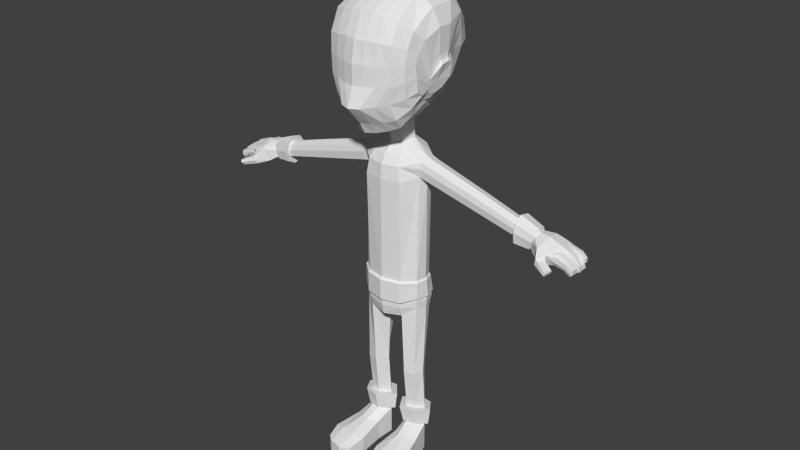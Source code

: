 # Source: char.blend  (saved by Blender 2.72.0; exported with 4.5.12 LTS)
import bpy
from mathutils import Matrix  # noqa: F401  (used for matrix-valued properties, if any)

bpy.ops.wm.read_factory_settings(use_empty=True)
scene = bpy.context.scene
scene.name = 'Scene'

# ---- collections
col_collection_1 = bpy.data.collections.new('Collection 1'); scene.collection.children.link(col_collection_1)

# ---- world
world_world = bpy.data.worlds.new('World'); scene.world = world_world
world_world.color = (0.05088, 0.05088, 0.05088)
world_world.use_sun_shadow = False
world_world.sun_shadow_jitter_overblur = 0.0
world_world.cycles.sampling_method = 'MANUAL'
world_world.cycles.sample_map_resolution = 256

# ---- meshes
me_cube_001 = bpy.data.meshes.new('Cube.001')
me_cube_001.from_pydata([(0.6616, 0.5192, 6.487), (0.6836, -0.2761, 6.095), (0.7421, 0.4215, 6.826), (0.6809, -0.3187, 6.49), (0.0, 1.26, 7.329), (0.3584, 0.8566, 7.137), (0.5, 0.9825, 6.481), (0.0, 1.136, 6.512), (0.5, -0.6282, 6.468), (0.0, -0.7846, 6.467), (0.0, -0.8876, 5.89), (0.4542, -0.5962, 5.949), (0.7792, 0.2812, 6.918), (0.7792, 0.04545, 6.918), (0.7359, -0.1903, 6.79), (0.5901, -0.0896, 5.91), (0.5685, 0.08038, 5.865), (0.5874, 0.3644, 5.993), (0.0, 0.9361, 5.851), (0.0, -0.2432, 5.364), (0.0, -0.5548, 5.447), (0.4053, 0.7188, 5.89), (0.3349, 0.1871, 5.58), (0.4667, -0.3647, 5.577), (0.4536, 0.5, 7.333), (0.4536, 0.0, 7.333), (0.5185, -0.4616, 7.06), (0.0, 0.5, 7.533), (0.0, 0.0, 7.445), (0.0, -0.5878, 7.127), (0.7283, 0.07657, 6.194), (0.0, 0.5091, 5.586), (0.0, -0.01006, 5.145), (0.2029, 0.2724, 5.173), (0.0, 0.4274, 5.163), (0.0, 0.4003, 5.515), (0.2122, 0.2347, 5.507), (0.0, -0.01065, 5.417), (0.2235, -0.01847, 5.422), (0.1428, 0.08606, 5.152), (0.1474, 0.08478, 5.462), (0.1367, 0.3301, 5.51), (0.1273, 0.3648, 5.166), (0.2086, 0.3994, 5.595), (0.5117, 0.04766, 4.947), (0.0, 0.5058, 5.043), (0.5117, 0.2849, 4.984), (0.2489, 0.4751, 5.043), (0.0, -0.144, 5.01), (0.5003, 0.02671, 4.849), (0.0, 0.5347, 4.881), (0.5003, 0.3571, 4.877), (0.264, 0.504, 4.881), (0.0, -0.2206, 4.881), (0.4612, 0.004932, 2.604), (0.0, 0.5012, 2.537), (0.4612, 0.308, 2.527), (0.2427, 0.4418, 2.528), (0.0, -0.1947, 2.451), (0.264, -0.1684, 4.881), (0.2834, -0.1165, 2.478), (0.4515, -0.01456, 1.449), (0.4515, 0.2246, 1.449), (0.2819, 0.236, 1.449), (0.2819, -0.06301, 1.449), (0.2794, 0.08323, 5.515), (0.1728, 0.1675, 5.165), (0.1798, 0.1405, 5.484), (0.5212, 0.1483, 5.018), (0.5135, 0.1682, 2.573), (0.0, 0.1639, 2.451), (0.1623, 0.1696, 2.486), (0.5147, 0.1105, 1.449), (0.162, 0.1129, 1.449), (0.5114, 0.169, 4.652), (0.465, 0.3178, 4.704), (0.4649, 0.04648, 4.718), (0.5754, 0.02535, 4.823), (0.297, -0.1918, 4.651), (0.0, -0.2423, 4.656), (0.4188, 0.03188, 0.4969), (0.4188, 0.2797, 0.3948), (0.2819, 0.2911, 0.3948), (0.2819, 0.008017, 0.4969), (0.5147, 0.1656, 0.4508), (0.162, 0.1681, 0.4411), (0.4188, 0.03188, -0.0009736), (0.4188, 0.2797, -0.0009736), (0.2819, 0.2911, -0.0009736), (0.2819, 0.008017, -0.0009736), (0.5147, 0.1656, -0.0009736), (0.162, 0.1681, -0.0009736), (0.4271, -0.2404, 0.3922), (0.3195, -0.2592, 0.3922), (0.5802, -0.1354, 0.3357), (0.1779, -0.1334, 0.3357), (0.4271, -0.2404, -0.0009736), (0.3195, -0.2592, -0.0009736), (0.5802, -0.1354, -0.0009736), (0.1779, -0.1334, -0.0009736), (0.5165, -0.5868, 0.3141), (0.3038, -0.6056, 0.3141), (0.6839, -0.5451, 0.2722), (0.1405, -0.5432, 0.2722), (0.4695, -0.7399, -0.0009736), (0.3618, -0.7587, -0.0009736), (0.6839, -0.5451, -0.0009736), (0.1405, -0.5432, -0.0009736), (0.5514, -0.8386, 0.2092), (0.3358, -0.8924, 0.2092), (0.6453, -0.7629, 0.2092), (0.1871, -0.8195, 0.2092), (0.5514, -0.8386, -0.0009736), (0.3358, -0.8924, -0.0009736), (0.6453, -0.7629, -0.0009736), (0.1871, -0.8195, -0.0009736), (0.282, -0.06323, 1.535), (0.2799, 0.2461, 1.502), (0.452, 0.2288, 1.504), (0.4523, -0.008782, 1.529), (0.162, 0.1166, 1.516), (0.5146, 0.1141, 1.516), (0.2819, -0.05227, 1.364), (0.162, 0.1176, 1.388), (0.5147, 0.1152, 1.388), (0.4478, -0.006714, 1.37), (0.2819, 0.2408, 1.406), (0.4497, 0.2294, 1.405), (2.385, 0.2591, 4.462), (2.381, 0.05712, 4.426), (2.396, 0.1439, 4.486), (2.357, 0.325, 4.375), (2.325, 0.05963, 4.238), (2.306, 0.1677, 4.187), (2.316, 0.2934, 4.233), (2.357, 0.04036, 4.344), (0.5512, 0.312, 4.684), (0.5423, 0.1674, 4.634), (0.5536, 0.04508, 4.698), (0.5802, 0.3512, 4.85), (0.6038, 0.1467, 4.985), (0.592, 0.04625, 4.918), (0.5984, 0.2778, 4.954), (2.558, 0.3111, 4.433), (2.545, -0.02906, 4.401), (2.57, 0.1318, 4.46), (2.519, 0.3526, 4.342), (2.462, -0.03094, 4.167), (2.438, 0.1649, 4.162), (2.457, 0.3391, 4.232), (2.509, -0.07823, 4.365), (2.711, 0.3437, 4.369), (2.698, -0.04109, 4.337), (2.723, 0.1329, 4.396), (2.672, 0.3712, 4.321), (2.615, -0.02988, 4.124), (2.591, 0.166, 4.16), (2.61, 0.3577, 4.206), (2.662, -0.1035, 4.317), (2.561, -0.1926, 4.149), (2.589, -0.2272, 4.275), (2.648, -0.09589, 4.139), (2.675, -0.1305, 4.249), (2.758, -0.286, 4.108), (2.795, -0.3122, 4.181), (2.786, -0.1684, 4.121), (2.809, -0.1847, 4.186), (2.805, 0.3469, 4.332), (2.792, -0.04753, 4.3), (2.816, 0.1351, 4.36), (2.768, 0.3624, 4.28), (2.733, -0.0182, 4.163), (2.706, 0.1726, 4.142), (2.746, 0.3465, 4.205), (2.75, -0.05036, 4.227), (2.803, 0.07325, 4.33), (2.811, 0.2269, 4.349), (2.734, 0.1081, 4.14), (2.727, 0.2387, 4.171), (3.027, 0.3366, 4.226), (3.039, -0.04381, 4.187), (3.021, 0.3499, 4.178), (3.003, -0.03918, 4.092), (2.982, 0.3497, 4.134), (3.035, -0.05141, 4.122), (3.039, 0.06602, 4.188), (3.024, 0.243, 4.228), (3.003, 0.06308, 4.089), (2.982, 0.2447, 4.128), (3.055, 0.1473, 4.198), (3.016, 0.1519, 4.1), (3.065, 0.08071, 4.2), (3.065, 0.2048, 4.207), (2.997, 0.09471, 4.094), (3.006, 0.2088, 4.092), (2.754, 0.08928, 4.219), (3.034, 0.07154, 4.118), (3.072, 0.07953, 4.131), (2.76, 0.2289, 4.242), (3.021, 0.2272, 4.179), (3.072, 0.2249, 4.139), (2.94, 0.08963, 4.276), (2.917, -0.04922, 4.184), (2.954, 0.1963, 4.278), (2.937, -0.05063, 4.243), (2.952, 0.1422, 4.288), (2.918, 0.08284, 4.228), (2.923, 0.22, 4.2), (2.947, 0.2587, 4.302), (2.943, 0.06213, 4.251), (2.905, 0.3581, 4.249), (2.94, 0.3529, 4.289), (2.899, 0.2273, 4.225), (2.926, 0.06597, 4.185), (2.892, 0.05986, 4.144), (2.903, -0.03316, 4.147), (2.902, 0.155, 4.156), (2.912, 0.2076, 4.173), (2.893, 0.1016, 4.169), (2.857, 0.2438, 4.173), (2.86, 0.3683, 4.206), (2.339, 0.2951, 4.249), (2.371, 0.3219, 4.366), (2.364, 0.02976, 4.345), (2.336, 0.0489, 4.244), (2.321, 0.1675, 4.202), (2.401, 0.1475, 4.471), (2.386, 0.05003, 4.419), (2.4, 0.2604, 4.444), (3.066, 0.1483, 4.135), (2.807, 0.2957, 4.354), (2.944, 0.3049, 4.301), (3.036, 0.299, 4.174), (3.031, 0.2947, 4.229), (2.982, 0.3078, 4.124), (2.858, 0.3184, 4.179), (2.738, 0.3174, 4.19), (2.897, 0.02249, 4.137), (3.003, 0.0158, 4.09), (3.039, 0.01321, 4.188), (2.797, 0.01368, 4.329), (2.941, 0.009364, 4.255), (3.035, 0.01155, 4.12), (2.734, 0.03817, 4.154), (0.4613, 0.004776, 2.616), (0.4615, 0.3094, 2.537), (0.0, -0.1955, 2.464), (0.2836, -0.1176, 2.49), (0.5139, 0.1682, 2.584), (0.2436, 0.4432, 2.539), (0.0, 0.5027, 2.547), (0.2834, -0.1154, 2.459), (0.2434, 0.4379, 2.507), (0.461, 0.3064, 2.506), (0.461, 0.004655, 2.478), (0.1623, 0.1686, 2.466), (0.5136, 0.1672, 2.501), (0.162, 0.167, 0.7594), (0.4195, 0.03103, 0.7975), (0.2819, 0.29, 0.7405), (0.4195, 0.2786, 0.7405), (0.2819, 0.006703, 0.7973), (0.5147, 0.1645, 0.7689), (0.162, 0.1681, 0.01317), (0.5147, 0.1656, 0.01348), (0.2819, 0.2911, 0.01169), (0.4188, 0.2797, 0.01169), (0.1779, -0.1334, 0.009799), (0.5802, -0.1354, 0.009799), (0.1405, -0.5432, 0.007769), (0.6839, -0.5451, 0.007769), (0.3358, -0.8924, 0.005751), (0.1871, -0.8195, 0.005751), (0.6453, -0.7629, 0.005751), (0.5514, -0.8386, 0.005751), (0.5147, 0.1656, 0.4265), (0.5802, -0.1354, 0.3176), (0.6839, -0.5451, 0.2575), (0.3358, -0.8924, 0.1979), (0.6453, -0.7629, 0.1979), (0.162, 0.1681, 0.4173), (0.2819, 0.2911, 0.3735), (0.4188, 0.2797, 0.3735), (0.1779, -0.1334, 0.3176), (0.1405, -0.5432, 0.2575), (0.1871, -0.8195, 0.1979), (0.5514, -0.8386, 0.1979), (0.5144, 0.02646, 4.844), (0.4816, 0.04622, 4.714), (0.5367, 0.148, 5.012), (0.4812, 0.3167, 4.7), (0.5172, 0.1687, 4.648), (0.5153, 0.356, 4.872), (0.5268, 0.04739, 4.942), (0.528, 0.2836, 4.979), (0.2118, 0.2363, 5.492), (0.0, -0.01062, 5.405), (0.0, 0.4014, 5.499), (0.1472, 0.08484, 5.448), (0.1363, 0.3316, 5.495), (0.1795, 0.1417, 5.47), (0.2033, 0.2708, 5.187), (0.0, -0.01009, 5.157), (0.1429, 0.08601, 5.165), (0.1731, 0.1664, 5.178), (0.0, 0.4263, 5.178), (0.1277, 0.3633, 5.18), (0.2369, -0.09448, 5.001), (2.66, -0.1005, 4.189), (2.573, -0.226, 4.204), (2.807, -0.1658, 4.155), (2.786, -0.3177, 4.145), (2.461, 0.341, 4.239), (2.618, -0.03362, 4.135), (2.614, 0.3596, 4.214), (2.734, -0.02028, 4.168), (2.747, 0.3485, 4.209), (2.729, 0.2381, 4.175), (3.005, -0.03997, 4.094), (2.984, 0.3497, 4.135), (2.984, 0.2436, 4.13), (3.01, 0.2098, 4.096), (2.736, 0.1069, 4.146), (3.005, 0.06363, 4.091), (3.002, 0.09373, 4.097), (2.895, 0.06026, 4.147), (2.904, -0.03419, 4.149), (2.913, 0.2084, 4.175), (2.894, 0.1003, 4.173), (2.863, 0.3686, 4.209), (2.86, 0.2428, 4.176), (3.019, 0.1517, 4.103), (2.985, 0.3073, 4.126), (3.005, 0.01552, 4.092), (2.554, 0.3229, 4.424), (2.707, 0.3481, 4.364), (2.788, -0.04782, 4.293), (2.801, 0.351, 4.326), (2.798, 0.07488, 4.319), (3.038, -0.04458, 4.18), (3.023, 0.3388, 4.221), (3.038, 0.06658, 4.181), (3.066, 0.08059, 4.193), (2.935, -0.05049, 4.237), (2.942, 0.06252, 4.244), (2.806, 0.2271, 4.338), (3.021, 0.2414, 4.223), (3.066, 0.2068, 4.2), (2.951, 0.1987, 4.27), (2.937, 0.08894, 4.271), (2.937, 0.3559, 4.285), (2.942, 0.2428, 4.294), (2.641, -0.06963, 4.229), (3.056, 0.1474, 4.191), (3.028, 0.2951, 4.223), (3.038, 0.01305, 4.181), (2.649, -0.09788, 4.146), (2.562, -0.1945, 4.156), (2.787, -0.1695, 4.126), (2.76, -0.2877, 4.113), (2.585, -0.2226, 4.259), (2.672, -0.1261, 4.235), (2.806, -0.1828, 4.179), (2.791, -0.3092, 4.172), (2.716, -0.2663, 4.117), (2.757, -0.1531, 4.125), (2.781, -0.1732, 4.199), (2.751, -0.2943, 4.201), (2.769, -0.1521, 4.162), (2.734, -0.2983, 4.157), (2.758, -0.1544, 4.13), (2.719, -0.268, 4.122), (2.778, -0.1709, 4.191), (2.747, -0.2909, 4.19), (0.6493, -0.009406, 6.02), (0.7214, -0.05592, 6.358), (0.7658, 0.2567, 6.542), (0.6986, -0.05652, 6.206), (0.6359, 0.2393, 6.012), (0.7654, 0.07557, 6.529), (0.674, 0.3467, 6.201), (0.6182, 0.08151, 5.917), (0.6676, -0.0334, 6.081), (0.7161, 0.3744, 6.478), (0.7554, 0.006265, 6.305), (0.8, 0.2987, 6.388), (0.8102, 0.2145, 6.437), (0.809, 0.08149, 6.415), (0.7119, 0.2035, 6.052), (0.7664, 0.3017, 6.187), (0.6598, 0.08646, 5.985), (0.7753, 0.2327, 6.478), (0.7745, 0.08324, 6.461), (0.6493, 0.08844, 5.966), (0.7639, 0.3287, 6.425), (0.7328, -0.01593, 6.325), (0.6833, 0.2192, 6.043), (0.7278, 0.3174, 6.197), (0.6738, -0.1612, 6.024), (0.0, -0.6462, 5.615), (0.4976, -0.4807, 5.722), (0.6858, -0.2974, 6.292), (0.4807, -0.6352, 6.208), (0.0, -0.7862, 6.179), (0.6831, -0.04496, 6.144), (0.691, -0.2545, 6.64), (0.5103, -0.6099, 6.764), (0.0, -0.732, 6.793), (0.71, -0.05622, 6.282), (0.1647, 1.062, 7.319), (0.3301, 0.9807, 7.237), (0.3362, 1.066, 6.495), (0.1647, 1.119, 6.506), (0.3362, -0.6973, 6.471), (0.1647, -0.7509, 6.47), (0.149, -0.834, 5.896), (0.3048, -0.6967, 5.916), (0.1532, -0.5029, 5.465), (0.3133, -0.4377, 5.51), (0.1537, 0.9039, 5.867), (0.2784, 0.8008, 5.867), (0.3301, -0.5419, 7.1), (0.1647, -0.572, 7.129), (0.3301, 0.002815, 7.396), (0.1647, 0.002815, 7.44), (0.3301, 0.5174, 7.396), (0.1647, 0.5174, 7.528), (0.1639, -0.6054, 5.63), (0.3346, -0.5486, 5.667), (0.1581, -0.7544, 6.183), (0.323, -0.7026, 6.193), (0.3432, -0.6667, 6.785), (0.1682, -0.7086, 6.795), (0.2577, -0.3144, 5.469), (0.1481, 0.6543, 5.672), (0.6678, 0.6391, 6.982), (0.6053, -0.4362, 6.022), (0.6173, 0.7509, 6.484), (0.6269, -0.4734, 6.479), (0.5648, -0.2271, 5.744), (0.4881, 0.1338, 5.722), (0.5373, 0.5595, 5.919), (0.6643, -0.3452, 6.925), (0.678, 0.02273, 7.171), (0.678, 0.3906, 7.171), (0.6222, -0.3209, 5.873), (0.6197, -0.4663, 6.25), (0.6371, -0.4322, 6.702), (0.06681, 0.8071, 7.527), (0.4717, 0.5997, 7.278), (0.2742, 0.6412, 7.404), (0.0, 0.8244, 7.531), (0.1176, 1.139, 7.492), (0.0, 1.213, 7.429), (0.1424, 0.9405, 7.427), (0.3858, 0.7676, 7.186), (0.7019, 0.4704, 6.657), (0.0, 1.037, 6.877), (0.5093, 0.9195, 6.809), (0.6951, 0.3606, 6.339), (0.7832, 0.3002, 6.288), (0.7458, 0.323, 6.311), (0.1647, 1.03, 6.868), (0.3331, 0.9893, 6.845), (0.6425, 0.695, 6.733), (0.0, 1.056, 7.291), (0.1371, 0.9829, 7.213), (0.1647, 1.01, 7.263), (0.4144, 0.8799, 7.016), (1.42, 0.2941, 4.469), (1.411, 0.1679, 4.425), (1.422, 0.0612, 4.481), (1.449, 0.3283, 4.613), (1.444, 0.04399, 4.589), (1.461, 0.06223, 4.671), (1.473, 0.1499, 4.73), (1.467, 0.2642, 4.703), (2.104, 0.2739, 4.302), (2.103, 0.1631, 4.264), (2.108, 0.0555, 4.411), (2.112, 0.1492, 4.537), (2.105, 0.06991, 4.314), (2.109, 0.3048, 4.431), (2.11, 0.072, 4.485), (2.111, 0.2492, 4.512), (2.383, 0.2751, 4.482), (2.378, 0.04086, 4.44), (2.395, 0.1415, 4.509), (2.351, 0.3516, 4.381), (2.314, 0.04378, 4.222), (2.292, 0.1691, 4.162), (2.303, 0.3149, 4.216), (2.351, 0.02142, 4.345), (2.09, 0.3468, 4.232), (2.088, 0.1613, 4.168), (2.095, -0.01867, 4.415), (2.102, 0.1381, 4.624), (2.09, 0.005442, 4.252), (2.097, 0.3985, 4.447), (2.099, 0.008942, 4.538), (2.101, 0.3055, 4.583), (2.324, 0.05796, 4.237), (2.315, 0.2957, 4.231), (2.356, 0.3278, 4.376), (2.38, 0.0554, 4.427), (2.356, 0.03836, 4.344), (2.305, 0.1678, 4.184), (2.395, 0.1437, 4.488), (2.385, 0.2608, 4.464), (2.305, 0.3122, 4.218), (2.378, 0.04289, 4.438), (2.383, 0.2731, 4.479), (2.315, 0.04576, 4.224), (2.351, 0.3482, 4.38), (2.351, 0.02379, 4.345), (2.294, 0.1689, 4.165), (2.395, 0.1418, 4.506), (2.098, 0.3029, 4.581), (2.092, -0.01612, 4.415), (2.096, 0.01105, 4.536), (2.099, 0.1382, 4.621), (2.087, 0.007608, 4.255), (2.085, 0.161, 4.172), (2.094, 0.3945, 4.447), (2.087, 0.3436, 4.235), (2.111, 0.2518, 4.515), (2.11, 0.06928, 4.487), (2.105, 0.06713, 4.312), (2.109, 0.309, 4.431), (2.105, 0.2772, 4.299), (2.108, 0.05229, 4.411), (2.112, 0.1488, 4.54), (2.103, 0.1631, 4.26), (2.099, 0.06981, 4.315), (2.103, 0.3049, 4.431), (2.105, 0.07191, 4.485), (2.106, 0.2493, 4.512), (2.099, 0.274, 4.303), (2.098, 0.1631, 4.264), (2.102, 0.05539, 4.412), (2.106, 0.1492, 4.537), (0.2765, 0.4302, 3.075), (0.0, 0.5095, 3.075), (0.4678, 0.001825, 3.075), (0.439, 0.3196, 3.075), (0.0, -0.2265, 3.075), (0.2898, -0.1603, 3.075), (0.5001, 0.1685, 3.075), (0.2749, 0.4877, 2.715), (0.0, 0.5516, 2.716), (0.4668, -0.0002969, 2.722), (0.4706, 0.357, 2.715), (0.0, -0.2215, 2.597), (0.2875, -0.1551, 2.624), (0.5266, 0.1685, 2.719), (0.4472, -0.01716, 0.5331), (0.4472, 0.3279, 0.4037), (0.2565, 0.3438, 0.4037), (0.2565, -0.05038, 0.5331), (0.5807, 0.169, 0.4851), (0.08959, 0.1725, 0.4716), (0.05363, 0.1755, 0.755), (0.4623, -0.07266, 0.8226), (0.2439, 0.4003, 0.7272), (0.4624, 0.3794, 0.7271), (0.2439, -0.1171, 0.8224), (0.6135, 0.171, 0.7701), (0.2819, 0.005618, 0.8078), (0.5147, 0.1636, 0.7803), (0.162, 0.1661, 0.771), (0.42, 0.03034, 0.808), (0.2819, 0.2891, 0.7527), (0.42, 0.2777, 0.7527), (0.05363, 0.1756, 0.7392), (0.4622, -0.07259, 0.8068), (0.2439, 0.4004, 0.7112), (0.4623, 0.3795, 0.7111), (0.2439, -0.117, 0.8066), (0.6135, 0.1711, 0.7542), (0.08959, 0.1724, 0.4757), (0.4472, -0.01718, 0.5372), (0.2565, 0.3438, 0.4078), (0.4472, 0.3279, 0.4078), (0.2565, -0.0504, 0.5372), (0.5807, 0.169, 0.4892), (0.4227, 0.2864, 0.4018), (0.2784, 0.2984, 0.4018), (0.5238, 0.1661, 0.4555), (0.4227, 0.02512, 0.5019), (0.2784, -3.152e-05, 0.5019), (0.152, 0.1687, 0.4453), (0.5256, 0.1698, 3.051), (0.2934, -0.1935, 3.051), (0.0, -0.2665, 3.051), (0.4581, 0.3368, 3.051), (0.49, -0.01432, 3.051), (0.0, 0.5465, 3.051), (0.2787, 0.4589, 3.051), (0.0, 0.538, 2.763), (0.518, 0.1685, 2.763), (0.4604, 0.3449, 2.763), (0.2882, -0.1568, 2.692), (0.2754, 0.4691, 2.763), (0.0, -0.2231, 2.692), (0.4671, 0.000389, 2.763), (0.0, 0.578, 2.784), (0.5455, 0.1698, 2.784), (0.4818, 0.3647, 2.784), (0.2916, -0.1895, 2.723), (0.2775, 0.5019, 2.784), (0.0, -0.2628, 2.723), (0.4892, -0.01591, 2.784)], [], [(464, 456, 0, 437), (441, 437, 0, 17), (463, 458, 6, 411), (446, 402, 11, 436), (429, 403, 10, 415), (420, 411, 6, 21), (435, 5, 455), (452, 409, 4, 453), (445, 439, 15, 398), (439, 440, 16, 15), (440, 441, 17, 16), (428, 418, 23, 400), (20, 19, 417), (305, 306, 42, 34), (447, 442, 26, 406), (442, 443, 25, 26), (443, 444, 24, 25), (432, 422, 29, 407), (422, 424, 28, 29), (424, 426, 27, 28), (22, 43, 21), (38, 65, 22, 23), (21, 434, 420), (390, 388, 30), (30, 374, 390), (382, 374, 30), (387, 384, 30), (386, 387, 30), (385, 386, 30), (388, 389, 30), (401, 1, 382, 404), (377, 30, 384), (389, 460, 385, 30), (34, 42, 47, 45), (303, 302, 32, 39), (22, 36, 41), (38, 19, 37, 40), (304, 303, 39, 66), (65, 38, 40, 67), (19, 38, 433), (306, 301, 33, 42), (35, 31, 41), (43, 22, 41), (21, 43, 434), (31, 43, 41), (66, 39, 44, 68), (45, 47, 52, 50), (42, 33, 46, 47), (33, 66, 68, 46), (117, 118, 62, 63), (221, 312, 149), (70, 55, 57, 71), (248, 244, 54, 69), (250, 249, 57, 55), (59, 53, 79, 78), (39, 32, 48, 307), (44, 307, 59, 49), (120, 117, 63, 73), (262, 258, 562, 566), (121, 119, 61, 72), (247, 60, 54, 244), (301, 304, 66, 33), (22, 65, 67, 36), (58, 70, 71, 60), (245, 248, 69, 56), (116, 120, 73, 64), (261, 257, 561, 565), (118, 121, 72, 62), (52, 51, 75), (247, 246, 58, 60), (258, 261, 565, 562), (259, 260, 564, 563), (91, 89, 97, 99), (263, 91, 99, 267), (257, 259, 563, 561), (91, 88, 87, 90), (260, 262, 566, 564), (80, 83, 93, 92), (89, 91, 90, 86), (265, 266, 87, 88), (263, 265, 88, 91), (89, 86, 96, 97), (266, 264, 90, 87), (275, 84, 94, 276), (99, 97, 105, 107), (267, 99, 107, 269), (276, 94, 102, 277), (86, 90, 98, 96), (97, 96, 104, 105), (83, 85, 95, 93), (84, 80, 92, 94), (92, 93, 101, 100), (107, 105, 113, 115), (269, 107, 115, 272), (277, 102, 110, 279), (96, 98, 106, 104), (105, 104, 112, 113), (93, 95, 103, 101), (94, 92, 100, 102), (100, 101, 109, 108), (273, 274, 112, 114), (271, 272, 115, 113), (286, 278, 271, 274), (104, 106, 114, 112), (252, 253, 118, 117), (101, 103, 111, 109), (102, 100, 108, 110), (254, 251, 116, 119), (541, 52, 75, 544), (256, 254, 119, 121), (253, 256, 121, 118), (255, 252, 117, 120), (63, 62, 127, 126), (61, 64, 122, 125), (251, 255, 120, 116), (57, 249, 245, 56), (72, 61, 125, 124), (62, 72, 124, 127), (73, 63, 126, 123), (64, 73, 123, 122), (553, 247, 244, 550), (518, 521, 497, 495), (515, 512, 489, 490), (521, 522, 494, 497), (517, 520, 496, 500), (292, 294, 142, 139), (293, 287, 77, 141), (512, 514, 492, 489), (75, 51, 292, 290), (287, 288, 138, 77), (291, 290, 136, 137), (288, 291, 137, 138), (289, 293, 141, 140), (51, 46, 294, 292), (44, 49, 287, 293), (294, 289, 140, 142), (312, 146, 154, 314), (223, 224, 147, 150), (225, 221, 149, 148), (224, 225, 148, 147), (226, 227, 144, 145), (144, 150, 158, 152), (228, 226, 145, 143), (314, 154, 170, 316), (147, 155, 161, 159), (148, 149, 157, 156), (147, 148, 156, 155), (145, 144, 152, 153), (334, 143, 151, 335), (152, 158, 336, 168), (143, 145, 153, 151), (364, 365, 165, 163), (158, 150, 160, 162), (290, 292, 139, 136), (160, 150, 360), (366, 367, 164, 166), (372, 366, 166, 362), (322, 177, 218, 328), (313, 155, 171, 315), (156, 157, 178), (155, 156, 177), (175, 152, 240), (335, 151, 167, 337), (222, 228, 334, 146), (153, 169, 176), (169, 153, 175), (153, 152, 175), (151, 176, 230), (151, 153, 176), (155, 177, 243), (156, 172, 177), (172, 156, 178), (178, 157, 236), (336, 174, 202, 343), (344, 209, 185, 341), (332, 232, 199, 320), (323, 196, 242, 333), (219, 235, 234, 188), (209, 241, 239, 185), (237, 214, 187, 238), (350, 211, 179, 340), (343, 202, 184, 339), (231, 208, 186, 233), (331, 229, 197, 324), (348, 203, 192, 347), (203, 205, 189, 192), (205, 201, 191, 189), (349, 206, 197, 342), (322, 195, 213, 325), (351, 212, 199, 346), (341, 185, 239, 355), (353, 189, 191, 342), (354, 233, 186, 346), (345, 176, 203, 348), (329, 220, 173, 316), (176, 169, 205, 203), (177, 172, 216, 218), (169, 175, 201, 205), (338, 195, 206, 349), (172, 178, 217, 216), (329, 319, 183, 220), (175, 240, 241, 209), (337, 167, 211, 350), (230, 176, 208, 231), (345, 198, 212, 351), (338, 175, 209, 344), (178, 236, 235, 219), (320, 330, 219, 188), (325, 323, 187, 214), (243, 177, 214, 237), (318, 326, 215, 182), (315, 326, 202, 174), (327, 321, 194, 217), (216, 217, 194, 190), (324, 328, 218, 193), (218, 216, 190, 193), (327, 217, 178, 317), (317, 330, 212, 198), (128, 130, 226, 228), (130, 129, 227, 226), (227, 129, 135, 223), (132, 133, 225, 224), (135, 132, 224, 223), (321, 200, 229, 331), (347, 192, 189, 353), (167, 230, 231, 211), (340, 179, 233, 354), (211, 231, 233, 179), (319, 181, 232, 332), (236, 173, 220, 235), (235, 220, 183, 234), (167, 151, 230), (157, 173, 236), (240, 168, 204, 241), (171, 243, 237, 215), (241, 204, 180, 239), (215, 237, 238, 182), (171, 155, 243), (333, 242, 184, 318), (355, 239, 180, 339), (152, 168, 240), (554, 550, 244, 248), (549, 548, 249, 250), (551, 554, 248, 245), (553, 552, 246, 247), (54, 60, 251, 254), (57, 56, 253, 252), (69, 54, 254, 256), (56, 69, 256, 253), (71, 57, 252, 255), (571, 572, 260, 259), (570, 567, 261, 258), (60, 71, 255, 251), (568, 570, 258, 262), (567, 569, 257, 261), (569, 571, 259, 257), (281, 282, 266, 265), (572, 568, 262, 260), (280, 263, 267, 283), (280, 281, 265, 263), (82, 81, 282, 281), (282, 275, 264, 266), (90, 264, 268, 98), (283, 267, 269, 284), (98, 268, 270, 106), (284, 269, 272, 285), (106, 270, 273, 114), (279, 286, 274, 273), (278, 285, 272, 271), (108, 109, 278, 286), (264, 275, 276, 268), (268, 276, 277, 270), (270, 277, 279, 273), (85, 280, 283, 95), (85, 82, 281, 280), (81, 84, 275, 282), (95, 283, 284, 103), (103, 284, 285, 111), (110, 108, 286, 279), (109, 111, 285, 278), (580, 583, 558, 555), (519, 518, 495, 499), (49, 76, 288, 287), (74, 75, 290, 291), (76, 74, 291, 288), (68, 44, 293, 289), (513, 509, 491, 488), (47, 46, 51, 52), (46, 68, 289, 294), (35, 41, 299, 297), (40, 37, 296, 298), (67, 40, 298, 300), (41, 36, 295, 299), (36, 67, 300, 295), (297, 299, 306, 305), (298, 296, 302, 303), (300, 298, 303, 304), (299, 295, 301, 306), (295, 300, 304, 301), (307, 48, 53, 59), (44, 39, 307), (161, 155, 356), (313, 352, 308), (150, 147, 309), (358, 359, 163, 165), (370, 368, 310, 358), (309, 147, 357), (363, 311, 310, 362), (373, 369, 311, 363), (371, 364, 163, 359), (308, 356, 155, 313), (149, 312, 314, 157), (157, 314, 316, 173), (195, 322, 328, 206), (352, 313, 315, 174), (234, 332, 320, 188), (187, 323, 333, 238), (190, 331, 324, 193), (177, 322, 325, 214), (210, 329, 316, 170), (210, 181, 319, 329), (199, 212, 330, 320), (213, 196, 323, 325), (184, 202, 326, 318), (171, 215, 326, 315), (207, 200, 321, 327), (197, 206, 328, 324), (207, 327, 317, 198), (178, 219, 330, 317), (194, 321, 331, 190), (183, 319, 332, 234), (238, 333, 318, 182), (133, 134, 221, 225), (134, 131, 222, 221), (146, 334, 335, 154), (174, 336, 158, 352), (154, 335, 337, 170), (352, 158, 361, 308), (168, 336, 343, 204), (213, 344, 341, 196), (210, 350, 340, 181), (204, 343, 339, 180), (207, 348, 347, 200), (201, 349, 342, 191), (208, 351, 346, 186), (196, 341, 355, 242), (229, 353, 342, 197), (232, 354, 346, 199), (198, 345, 348, 207), (175, 338, 349, 201), (170, 337, 350, 210), (176, 345, 351, 208), (195, 338, 344, 213), (514, 510, 486, 492), (200, 347, 353, 229), (181, 340, 354, 232), (242, 355, 339, 184), (227, 223, 150, 144), (310, 311, 359, 358), (365, 370, 358, 165), (369, 371, 359, 311), (368, 372, 362, 310), (164, 363, 362, 166), (367, 373, 363, 164), (159, 161, 365, 364), (162, 160, 367, 366), (361, 162, 366, 372), (356, 308, 368, 370), (360, 309, 369, 373), (357, 159, 364, 371), (161, 356, 370, 365), (309, 357, 371, 369), (308, 361, 372, 368), (160, 360, 373, 367), (150, 309, 360), (147, 159, 357), (158, 162, 361), (16, 17, 378, 381), (12, 13, 379, 376), (15, 16, 381, 374), (405, 3, 377, 408), (2, 12, 376, 383), (398, 15, 374, 382), (456, 2, 383, 459), (17, 0, 380, 378), (13, 14, 375, 379), (377, 404, 382, 30), (393, 396, 388, 390), (391, 392, 387, 386), (390, 374, 393), (375, 408, 377, 395), (394, 391, 386, 385), (461, 394, 385, 460), (396, 397, 389, 388), (392, 395, 384, 387), (381, 378, 396, 393), (376, 379, 392, 391), (383, 376, 391, 394), (459, 383, 394, 461), (378, 380, 397, 396), (379, 375, 395, 392), (377, 384, 395), (374, 381, 393), (416, 428, 400, 11), (436, 445, 398, 1), (1, 398, 382), (438, 8, 402, 446), (414, 9, 403, 429), (3, 401, 404, 377), (438, 447, 406, 8), (414, 432, 407, 9), (14, 405, 408, 375), (457, 462, 412, 7), (462, 463, 411, 412), (402, 430, 416, 11), (430, 429, 415, 416), (18, 7, 412, 419), (419, 412, 411, 420), (455, 5, 410, 454), (454, 410, 409, 452), (399, 20, 417, 427), (427, 417, 418, 428), (406, 26, 421, 431), (431, 421, 422, 432), (26, 25, 423, 421), (421, 423, 424, 422), (25, 24, 425, 423), (423, 425, 426, 424), (10, 399, 427, 415), (415, 427, 428, 416), (8, 413, 430, 402), (413, 414, 429, 430), (8, 406, 431, 413), (413, 431, 432, 414), (38, 23, 433), (418, 433, 23), (19, 433, 418, 417), (31, 18, 419), (434, 31, 419, 420), (43, 31, 434), (458, 464, 437, 6), (21, 6, 437, 441), (401, 446, 436, 1), (12, 2, 435, 444), (400, 23, 439, 445), (23, 22, 440, 439), (22, 21, 441, 440), (405, 14, 442, 447), (14, 13, 443, 442), (13, 12, 444, 443), (11, 400, 445, 436), (3, 438, 446, 401), (3, 405, 447, 438), (425, 450, 448, 426), (444, 435, 449, 24), (24, 449, 450, 425), (426, 448, 451, 27), (450, 454, 452, 448), (449, 435, 455), (449, 455, 454, 450), (448, 452, 453, 451), (435, 2, 456, 464), (410, 5, 468, 466), (0, 456, 459, 380), (397, 461, 460, 389), (380, 459, 461, 397), (4, 409, 467, 465), (409, 410, 466, 467), (435, 464, 458, 468), (467, 466, 463, 462), (466, 468, 458, 463), (465, 467, 462, 457), (5, 435, 468), (77, 138, 471, 473), (137, 136, 469, 470), (138, 137, 470, 471), (140, 141, 474, 475), (142, 140, 475, 476), (136, 139, 472, 469), (141, 77, 473, 474), (139, 142, 476, 472), (539, 533, 481, 479), (538, 537, 477, 478), (533, 538, 478, 481), (540, 535, 483, 480), (536, 540, 480, 484), (537, 534, 482, 477), (535, 539, 479, 483), (534, 536, 484, 482), (495, 497, 489, 492), (494, 493, 491, 490), (497, 494, 490, 489), (496, 499, 486, 487), (500, 496, 487, 485), (493, 498, 488, 491), (499, 495, 492, 486), (498, 500, 485, 488), (516, 511, 485, 487), (511, 513, 488, 485), (523, 517, 500, 498), (524, 523, 498, 493), (520, 519, 499, 496), (509, 515, 490, 491), (522, 524, 493, 494), (510, 516, 487, 486), (133, 132, 501, 506), (132, 135, 505, 501), (131, 134, 502, 503), (135, 129, 504, 505), (130, 128, 508, 507), (128, 131, 503, 508), (134, 133, 506, 502), (129, 130, 507, 504), (506, 501, 512, 515), (501, 505, 514, 512), (503, 502, 509, 513), (505, 504, 510, 514), (507, 508, 511, 516), (508, 503, 513, 511), (502, 506, 515, 509), (504, 507, 516, 510), (530, 527, 521, 518), (527, 532, 522, 521), (525, 531, 520, 517), (526, 530, 518, 519), (528, 525, 517, 523), (529, 528, 523, 524), (531, 526, 519, 520), (532, 529, 524, 522), (479, 481, 527, 530), (481, 478, 532, 527), (484, 480, 531, 525), (483, 479, 530, 526), (482, 484, 525, 528), (477, 482, 528, 529), (480, 483, 526, 531), (478, 477, 529, 532), (473, 471, 533, 539), (470, 469, 537, 538), (471, 470, 538, 533), (475, 474, 535, 540), (476, 475, 540, 536), (469, 472, 534, 537), (474, 473, 539, 535), (472, 476, 536, 534), (221, 222, 146, 312), (131, 128, 228, 222), (228, 143, 334), (546, 543, 76, 78), (50, 52, 541, 542), (75, 74, 547, 544), (78, 79, 545, 546), (74, 76, 543, 547), (249, 548, 551, 245), (581, 582, 556, 557), (584, 580, 555, 559), (583, 579, 560, 558), (579, 581, 557, 560), (585, 586, 557, 556), (582, 584, 559, 556), (589, 588, 555, 558), (590, 589, 558, 560), (588, 587, 559, 555), (586, 590, 560, 557), (126, 127, 572, 571), (587, 585, 556, 559), (125, 122, 567, 570), (124, 125, 570, 568), (122, 123, 569, 567), (123, 126, 571, 569), (563, 564, 576, 575), (127, 124, 568, 572), (562, 565, 577, 574), (566, 562, 574, 578), (565, 561, 573, 577), (561, 563, 575, 573), (575, 576, 582, 581), (564, 566, 578, 576), (574, 577, 583, 580), (578, 574, 580, 584), (577, 573, 579, 583), (573, 575, 581, 579), (576, 578, 584, 582), (274, 271, 113, 112), (119, 116, 64, 61), (59, 78, 76, 49), (81, 82, 586, 585), (83, 80, 588, 589), (85, 83, 589, 590), (80, 84, 587, 588), (82, 85, 590, 586), (84, 81, 585, 587), (601, 604, 611, 608), (603, 601, 608, 610), (599, 600, 607, 606), (604, 601, 553, 550), (604, 599, 606, 611), (606, 607, 594, 591), (541, 544, 594, 597), (608, 592, 593, 610), (607, 609, 597, 594), (605, 596, 597, 609), (595, 592, 608, 611), (606, 591, 595, 611), (600, 602, 609, 607), (553, 601, 603, 552), (554, 551, 600, 599), (554, 599, 604, 550), (551, 548, 602, 600), (549, 598, 602, 548), (602, 598, 605, 609), (546, 545, 593, 592), (544, 547, 591, 594), (542, 541, 597, 596), (547, 543, 595, 591), (543, 546, 592, 595)])
me_cube_001.use_remesh_preserve_volume = False
me_cube_001.use_remesh_preserve_attributes = False
me_cube_001.use_mirror_vertex_groups = False
me_cube_001.update()
arm_armature_001 = bpy.data.armatures.new('Armature.001')  # bones are not reproduced

# ---- objects
ob_metarig = bpy.data.objects.new('metarig', arm_armature_001)
ob_cube = bpy.data.objects.new('Cube', me_cube_001)

# ---- transforms, parenting, visibility, modifiers, constraints
ob_metarig.location = (0.0, 0.0, 0.0)
ob_metarig.scale = (3.041, 3.041, 3.041)
ob_metarig.hide_viewport = True
ob_metarig.show_in_front = True
ob_metarig.lineart.crease_threshold = 0.0
ob_cube.location = (0.0, 0.0, 0.0)
ob_cube.lineart.crease_threshold = 0.0
_vg = ob_cube.vertex_groups.new(name='Belt')
_m = ob_cube.modifiers.new('Mirror', 'MIRROR')
_m.use_clip = True
_m = ob_cube.modifiers.new('Subsurf', 'SUBSURF')
_m.show_render = False
_m.uv_smooth = 'PRESERVE_CORNERS'
_m.quality = 2
_m.levels = 2
_m.show_only_control_edges = False

# ---- collection membership
col_collection_1.objects.link(ob_metarig)
col_collection_1.objects.link(ob_cube)

# ---- scene / render settings (as saved in the file)
scene.frame_start = 1; scene.frame_end = 250; scene.frame_set(2)
scene.render.engine = 'BLENDER_EEVEE_NEXT'
scene.render.resolution_percentage = 50
scene.render.dither_intensity = 0.0
scene.cycles.use_denoising = False
scene.cycles.samples = 10
scene.cycles.sampling_pattern = 'TABULATED_SOBOL'
scene.cycles.light_sampling_threshold = 0.0
scene.cycles.use_adaptive_sampling = False
scene.cycles.use_light_tree = False
scene.cycles.blur_glossy = 0.0
scene.cycles.pixel_filter_type = 'GAUSSIAN'
scene.cycles.sample_clamp_indirect = 0.0
scene.view_settings.view_transform = 'Standard'
bpy.context.view_layer.update()

# ---- added for rendering (the .blend has no active camera and no usable light): camera, sun
cam_auto = bpy.data.cameras.new('AutoCamera')
cam_auto.lens = 50.0
cam_auto.sensor_width = 36.0
cam_auto.clip_end = 1000.0
ob_auto_camera = bpy.data.objects.new('AutoCamera', cam_auto)
scene.collection.objects.link(ob_auto_camera)
ob_auto_camera.location = (9.21253, -10.8711, 11.1359)
ob_auto_camera.rotation_euler = (1.09748, -7.21219e-08, 0.694738)
scene.camera = ob_auto_camera
light_auto_sun = bpy.data.lights.new('AutoSun', 'SUN')
light_auto_sun.energy = 3.0
light_auto_sun.angle = 0.0523599
ob_auto_sun = bpy.data.objects.new('AutoSun', light_auto_sun)
scene.collection.objects.link(ob_auto_sun)
ob_auto_sun.rotation_euler = (0.872665, 0.174533, 0.523599)
bpy.context.view_layer.update()
